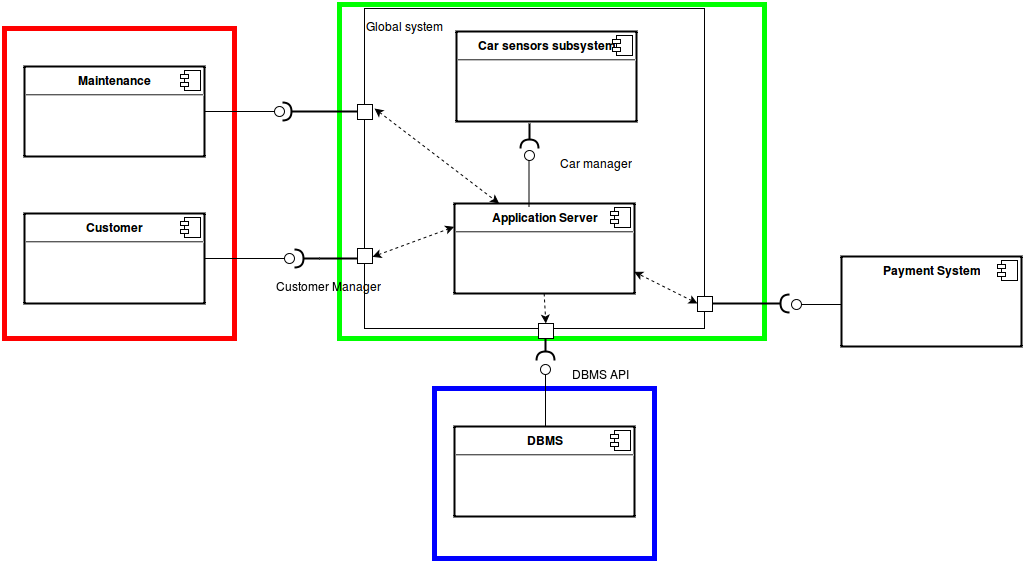

The diagram above was exported from draw.io. Its source (the exported page's mxGraphModel, read from the mxfile embedded in the PNG):
<mxGraphModel dx="1352" dy="780" grid="1" gridSize="10" guides="1" tooltips="1" connect="1" arrows="1" fold="1" page="1" pageScale="1" pageWidth="1920" pageHeight="3000" math="0" shadow="0">
  <root>
    <mxCell id="0" />
    <mxCell id="1" parent="0" />
    <mxCell id="2" value="" style="whiteSpace=wrap;html=1;strokeColor=#0000FF;strokeWidth=5;" vertex="1" parent="1">
      <mxGeometry x="470" y="390" width="220" height="170" as="geometry" />
    </mxCell>
    <mxCell id="3" value="" style="whiteSpace=wrap;html=1;strokeColor=#00FF00;strokeWidth=5;" vertex="1" parent="1">
      <mxGeometry x="375" y="6" width="425" height="334" as="geometry" />
    </mxCell>
    <mxCell id="4" value="" style="whiteSpace=wrap;html=1;strokeColor=#FF0000;strokeWidth=5;" vertex="1" parent="1">
      <mxGeometry x="40" y="30" width="230" height="310" as="geometry" />
    </mxCell>
    <mxCell id="5" value="" style="whiteSpace=wrap;html=1;" vertex="1" parent="1">
      <mxGeometry x="400" y="10" width="340" height="320" as="geometry" />
    </mxCell>
    <mxCell id="6" value="&lt;p style=&quot;margin: 0px ; margin-top: 6px ; text-align: center&quot;&gt;&lt;b&gt;Application Server&lt;/b&gt;&lt;/p&gt;&lt;hr&gt;&lt;p style=&quot;margin: 0px ; margin-left: 8px&quot;&gt;&lt;br&gt;&lt;/p&gt;" style="align=left;overflow=fill;html=1;rounded=0;shadow=0;glass=0;comic=0;strokeColor=#000000;strokeWidth=2;fillColor=#ffffff;gradientColor=none;" vertex="1" parent="1">
      <mxGeometry x="490" y="205" width="180" height="90" as="geometry" />
    </mxCell>
    <mxCell id="7" value="" style="shape=component;jettyWidth=8;jettyHeight=4;" vertex="1" parent="6">
      <mxGeometry x="1" width="20" height="20" relative="1" as="geometry">
        <mxPoint x="-24" y="4" as="offset" />
      </mxGeometry>
    </mxCell>
    <mxCell id="8" value="" style="shape=component;jettyWidth=8;jettyHeight=4;" vertex="1" parent="1">
      <mxGeometry x="646" y="209" width="20" height="20" as="geometry">
        <mxPoint x="-24" y="4" as="offset" />
      </mxGeometry>
    </mxCell>
    <mxCell id="9" value="&lt;p style=&quot;margin: 0px ; margin-top: 6px ; text-align: center&quot;&gt;&lt;b&gt;DBMS&lt;/b&gt;&lt;/p&gt;&lt;hr&gt;&lt;p style=&quot;margin: 0px ; margin-left: 8px&quot;&gt;&lt;br&gt;&lt;/p&gt;" style="align=left;overflow=fill;html=1;rounded=0;shadow=0;glass=0;comic=0;strokeColor=#000000;strokeWidth=2;fillColor=#ffffff;gradientColor=none;" vertex="1" parent="1">
      <mxGeometry x="490" y="428" width="180" height="90" as="geometry" />
    </mxCell>
    <mxCell id="10" value="" style="shape=component;jettyWidth=8;jettyHeight=4;" vertex="1" parent="9">
      <mxGeometry x="1" width="20" height="20" relative="1" as="geometry">
        <mxPoint x="-24" y="4" as="offset" />
      </mxGeometry>
    </mxCell>
    <mxCell id="11" value="" style="shape=component;jettyWidth=8;jettyHeight=4;" vertex="1" parent="1">
      <mxGeometry x="646" y="432" width="20" height="20" as="geometry">
        <mxPoint x="-24" y="4" as="offset" />
      </mxGeometry>
    </mxCell>
    <mxCell id="12" value="" style="shape=lollipop;direction=south;html=1;rotation=-90;" vertex="1" parent="1">
      <mxGeometry x="550" y="392" width="62" height="10" as="geometry" />
    </mxCell>
    <mxCell id="13" value="" style="shape=requires;direction=north;html=1;rounded=0;shadow=0;glass=0;comic=0;strokeColor=#000000;strokeWidth=2;fillColor=#ffffff;gradientColor=none;rotation=-90;" vertex="1" parent="1">
      <mxGeometry x="566" y="342" width="30" height="20" as="geometry" />
    </mxCell>
    <mxCell id="14" value="DBMS API" style="text;html=1;resizable=0;points=[];autosize=1;align=left;verticalAlign=top;spacingTop=-4;" vertex="1" parent="1">
      <mxGeometry x="606" y="367" width="70" height="10" as="geometry" />
    </mxCell>
    <mxCell id="15" value="" style="shape=requires;direction=north;html=1;rounded=0;shadow=0;glass=0;comic=0;strokeColor=#000000;strokeWidth=2;fillColor=#ffffff;gradientColor=none;rotation=0;" vertex="1" parent="1">
      <mxGeometry x="325" y="250" width="30" height="20" as="geometry" />
    </mxCell>
    <mxCell id="16" value="" style="shape=lollipop;direction=south;html=1;rotation=0;" vertex="1" parent="1">
      <mxGeometry x="240" y="255" width="90" height="10" as="geometry" />
    </mxCell>
    <mxCell id="17" style="edgeStyle=orthogonalEdgeStyle;rounded=0;html=1;startArrow=none;startFill=0;startSize=9;endArrow=none;endFill=0;endSize=10;jettySize=auto;orthogonalLoop=1;strokeWidth=2;" edge="1" source="15" parent="1">
      <mxGeometry x="354.9999999999998" y="260" as="geometry">
        <mxPoint x="400.0000000000002" y="260" as="targetPoint" />
      </mxGeometry>
    </mxCell>
    <mxCell id="18" value="Customer Manager" style="text;html=1;resizable=0;points=[];autosize=1;align=left;verticalAlign=top;spacingTop=-4;" vertex="1" parent="1">
      <mxGeometry x="310" y="279" width="120" height="10" as="geometry" />
    </mxCell>
    <mxCell id="19" value="" style="shape=lollipop;direction=south;html=1;rotation=-90;" vertex="1" parent="1">
      <mxGeometry x="536" y="175" width="57" height="10" as="geometry" />
    </mxCell>
    <mxCell id="20" value="" style="shape=requires;direction=north;html=1;rounded=0;shadow=0;glass=0;comic=0;strokeColor=#000000;strokeWidth=2;fillColor=#ffffff;gradientColor=none;rotation=-90;" vertex="1" parent="1">
      <mxGeometry x="550" y="130" width="30" height="20" as="geometry" />
    </mxCell>
    <mxCell id="21" value="Car manager" style="text;html=1;resizable=0;points=[];autosize=1;align=left;verticalAlign=top;spacingTop=-4;" vertex="1" parent="1">
      <mxGeometry x="594" y="156" width="90" height="10" as="geometry" />
    </mxCell>
    <mxCell id="22" value="&lt;p style=&quot;margin: 0px ; margin-top: 6px ; text-align: center&quot;&gt;&lt;b&gt;Payment System&lt;/b&gt;&lt;/p&gt;" style="align=left;overflow=fill;html=1;rounded=0;shadow=0;glass=0;comic=0;strokeColor=#000000;strokeWidth=2;fillColor=#ffffff;gradientColor=none;" vertex="1" parent="1">
      <mxGeometry x="877" y="258" width="180" height="90" as="geometry" />
    </mxCell>
    <mxCell id="23" value="" style="shape=component;jettyWidth=8;jettyHeight=4;" vertex="1" parent="22">
      <mxGeometry x="1" width="20" height="20" relative="1" as="geometry">
        <mxPoint x="-24" y="4" as="offset" />
      </mxGeometry>
    </mxCell>
    <mxCell id="24" value="" style="shape=component;jettyWidth=8;jettyHeight=4;" vertex="1" parent="1">
      <mxGeometry x="1033" y="262" width="20" height="20" as="geometry">
        <mxPoint x="-24" y="4" as="offset" />
      </mxGeometry>
    </mxCell>
    <mxCell id="25" value="" style="shape=lollipop;direction=south;html=1;rotation=180;" vertex="1" parent="1">
      <mxGeometry x="827" y="301" width="50" height="10" as="geometry" />
    </mxCell>
    <mxCell id="26" value="" style="shape=lollipop;direction=south;html=1;rotation=0;" vertex="1" parent="1">
      <mxGeometry x="240" y="108" width="80" height="10" as="geometry" />
    </mxCell>
    <mxCell id="27" value="" style="shape=requires;direction=north;html=1;rounded=0;shadow=0;glass=0;comic=0;strokeColor=#000000;strokeWidth=2;fillColor=#ffffff;gradientColor=none;rotation=-180;" vertex="1" parent="1">
      <mxGeometry x="740" y="295" width="90" height="20" as="geometry" />
    </mxCell>
    <mxCell id="28" value="" style="shape=requires;direction=north;html=1;rounded=0;shadow=0;glass=0;comic=0;strokeColor=#000000;strokeWidth=2;fillColor=#ffffff;gradientColor=none;rotation=0;" vertex="1" parent="1">
      <mxGeometry x="313" y="103" width="80" height="20" as="geometry" />
    </mxCell>
    <mxCell id="29" value="Global system&lt;br&gt;" style="text;html=1;resizable=0;points=[];autosize=1;align=left;verticalAlign=top;spacingTop=-4;" vertex="1" parent="1">
      <mxGeometry x="400" y="19" width="90" height="20" as="geometry" />
    </mxCell>
    <mxCell id="30" value="" style="endArrow=classic;html=1;entryX=0;entryY=0.25;dashed=1;startArrow=classic;startFill=1;exitX=1;exitY=0.5;" edge="1" source="32" target="6" parent="1">
      <mxGeometry x="408" y="228.33333333333337" width="50" height="50" as="geometry">
        <mxPoint x="430" y="270" as="sourcePoint" />
        <mxPoint x="480" y="220" as="targetPoint" />
      </mxGeometry>
    </mxCell>
    <mxCell id="31" value="" style="endArrow=classic;html=1;entryX=0.5;entryY=0;dashed=1;exitX=0.5;exitY=1;" edge="1" source="6" target="33" parent="1">
      <mxGeometry x="410" y="230" width="50" height="50" as="geometry">
        <mxPoint x="410" y="257.27272727272725" as="sourcePoint" />
        <mxPoint x="500" y="238" as="targetPoint" />
      </mxGeometry>
    </mxCell>
    <mxCell id="32" value="" style="whiteSpace=wrap;html=1;" vertex="1" parent="1">
      <mxGeometry x="393" y="250" width="15" height="15" as="geometry" />
    </mxCell>
    <mxCell id="33" value="" style="whiteSpace=wrap;html=1;" vertex="1" parent="1">
      <mxGeometry x="574" y="325" width="15" height="15" as="geometry" />
    </mxCell>
    <mxCell id="34" value="" style="whiteSpace=wrap;html=1;" vertex="1" parent="1">
      <mxGeometry x="733" y="298" width="15" height="15" as="geometry" />
    </mxCell>
    <mxCell id="35" value="" style="whiteSpace=wrap;html=1;" vertex="1" parent="1">
      <mxGeometry x="393" y="106" width="15" height="15" as="geometry" />
    </mxCell>
    <mxCell id="36" value="" style="endArrow=classic;startArrow=classic;html=1;dashed=1;exitX=0;exitY=0.5;entryX=1;entryY=0.75;" edge="1" source="34" target="6" parent="1">
      <mxGeometry x="669.6666666666667" y="273.3333333333335" width="50" height="50" as="geometry">
        <mxPoint x="430" y="320" as="sourcePoint" />
        <mxPoint x="480" y="280" as="targetPoint" />
      </mxGeometry>
    </mxCell>
    <mxCell id="37" value="" style="endArrow=classic;html=1;entryX=0.25;entryY=0;dashed=1;startArrow=classic;startFill=1;" edge="1" target="6" parent="1">
      <mxGeometry x="418" y="238" width="50" height="50" as="geometry">
        <mxPoint x="410.0000000000002" y="110" as="sourcePoint" />
        <mxPoint x="500" y="238" as="targetPoint" />
      </mxGeometry>
    </mxCell>
    <mxCell id="38" value="&lt;p style=&quot;margin: 0px ; margin-top: 6px ; text-align: center&quot;&gt;&lt;b&gt;Customer&lt;br&gt;&lt;/b&gt;&lt;/p&gt;&lt;hr&gt;&lt;p style=&quot;margin: 0px ; margin-left: 8px&quot;&gt;&lt;br&gt;&lt;/p&gt;" style="align=left;overflow=fill;html=1;rounded=0;shadow=0;glass=0;comic=0;strokeColor=#000000;strokeWidth=2;fillColor=#ffffff;gradientColor=none;" vertex="1" parent="1">
      <mxGeometry x="60" y="215" width="180" height="90" as="geometry" />
    </mxCell>
    <mxCell id="39" value="" style="shape=component;jettyWidth=8;jettyHeight=4;" vertex="1" parent="38">
      <mxGeometry x="1" width="20" height="20" relative="1" as="geometry">
        <mxPoint x="-24" y="4" as="offset" />
      </mxGeometry>
    </mxCell>
    <mxCell id="40" value="" style="shape=component;jettyWidth=8;jettyHeight=4;" vertex="1" parent="1">
      <mxGeometry x="216" y="219" width="20" height="20" as="geometry">
        <mxPoint x="-24" y="4" as="offset" />
      </mxGeometry>
    </mxCell>
    <mxCell id="41" value="&lt;p style=&quot;margin: 0px ; margin-top: 6px ; text-align: center&quot;&gt;&lt;b&gt;Maintenance&lt;br&gt;&lt;/b&gt;&lt;/p&gt;&lt;hr&gt;&lt;p style=&quot;margin: 0px ; margin-left: 8px&quot;&gt;&lt;br&gt;&lt;/p&gt;" style="align=left;overflow=fill;html=1;rounded=0;shadow=0;glass=0;comic=0;strokeColor=#000000;strokeWidth=2;fillColor=#ffffff;gradientColor=none;" vertex="1" parent="1">
      <mxGeometry x="60" y="68" width="180" height="90" as="geometry" />
    </mxCell>
    <mxCell id="42" value="" style="shape=component;jettyWidth=8;jettyHeight=4;" vertex="1" parent="41">
      <mxGeometry x="1" width="20" height="20" relative="1" as="geometry">
        <mxPoint x="-24" y="4" as="offset" />
      </mxGeometry>
    </mxCell>
    <mxCell id="43" value="" style="shape=component;jettyWidth=8;jettyHeight=4;" vertex="1" parent="1">
      <mxGeometry x="216" y="72" width="20" height="20" as="geometry">
        <mxPoint x="-24" y="4" as="offset" />
      </mxGeometry>
    </mxCell>
    <mxCell id="44" value="&lt;p style=&quot;margin: 0px ; margin-top: 6px ; text-align: center&quot;&gt;&lt;b&gt;Car sensors subsystem&lt;/b&gt;&lt;/p&gt;&lt;hr&gt;&lt;p style=&quot;margin: 0px ; margin-left: 8px&quot;&gt;&lt;br&gt;&lt;/p&gt;" style="align=left;overflow=fill;html=1;rounded=0;shadow=0;glass=0;comic=0;strokeColor=#000000;strokeWidth=2;fillColor=#ffffff;gradientColor=none;" vertex="1" parent="1">
      <mxGeometry x="492" y="33" width="180" height="90" as="geometry" />
    </mxCell>
    <mxCell id="45" value="" style="shape=component;jettyWidth=8;jettyHeight=4;" vertex="1" parent="44">
      <mxGeometry x="1" width="20" height="20" relative="1" as="geometry">
        <mxPoint x="-24" y="4" as="offset" />
      </mxGeometry>
    </mxCell>
    <mxCell id="46" value="" style="shape=component;jettyWidth=8;jettyHeight=4;" vertex="1" parent="1">
      <mxGeometry x="648" y="37" width="20" height="20" as="geometry">
        <mxPoint x="-24" y="4" as="offset" />
      </mxGeometry>
    </mxCell>
  </root>
</mxGraphModel>